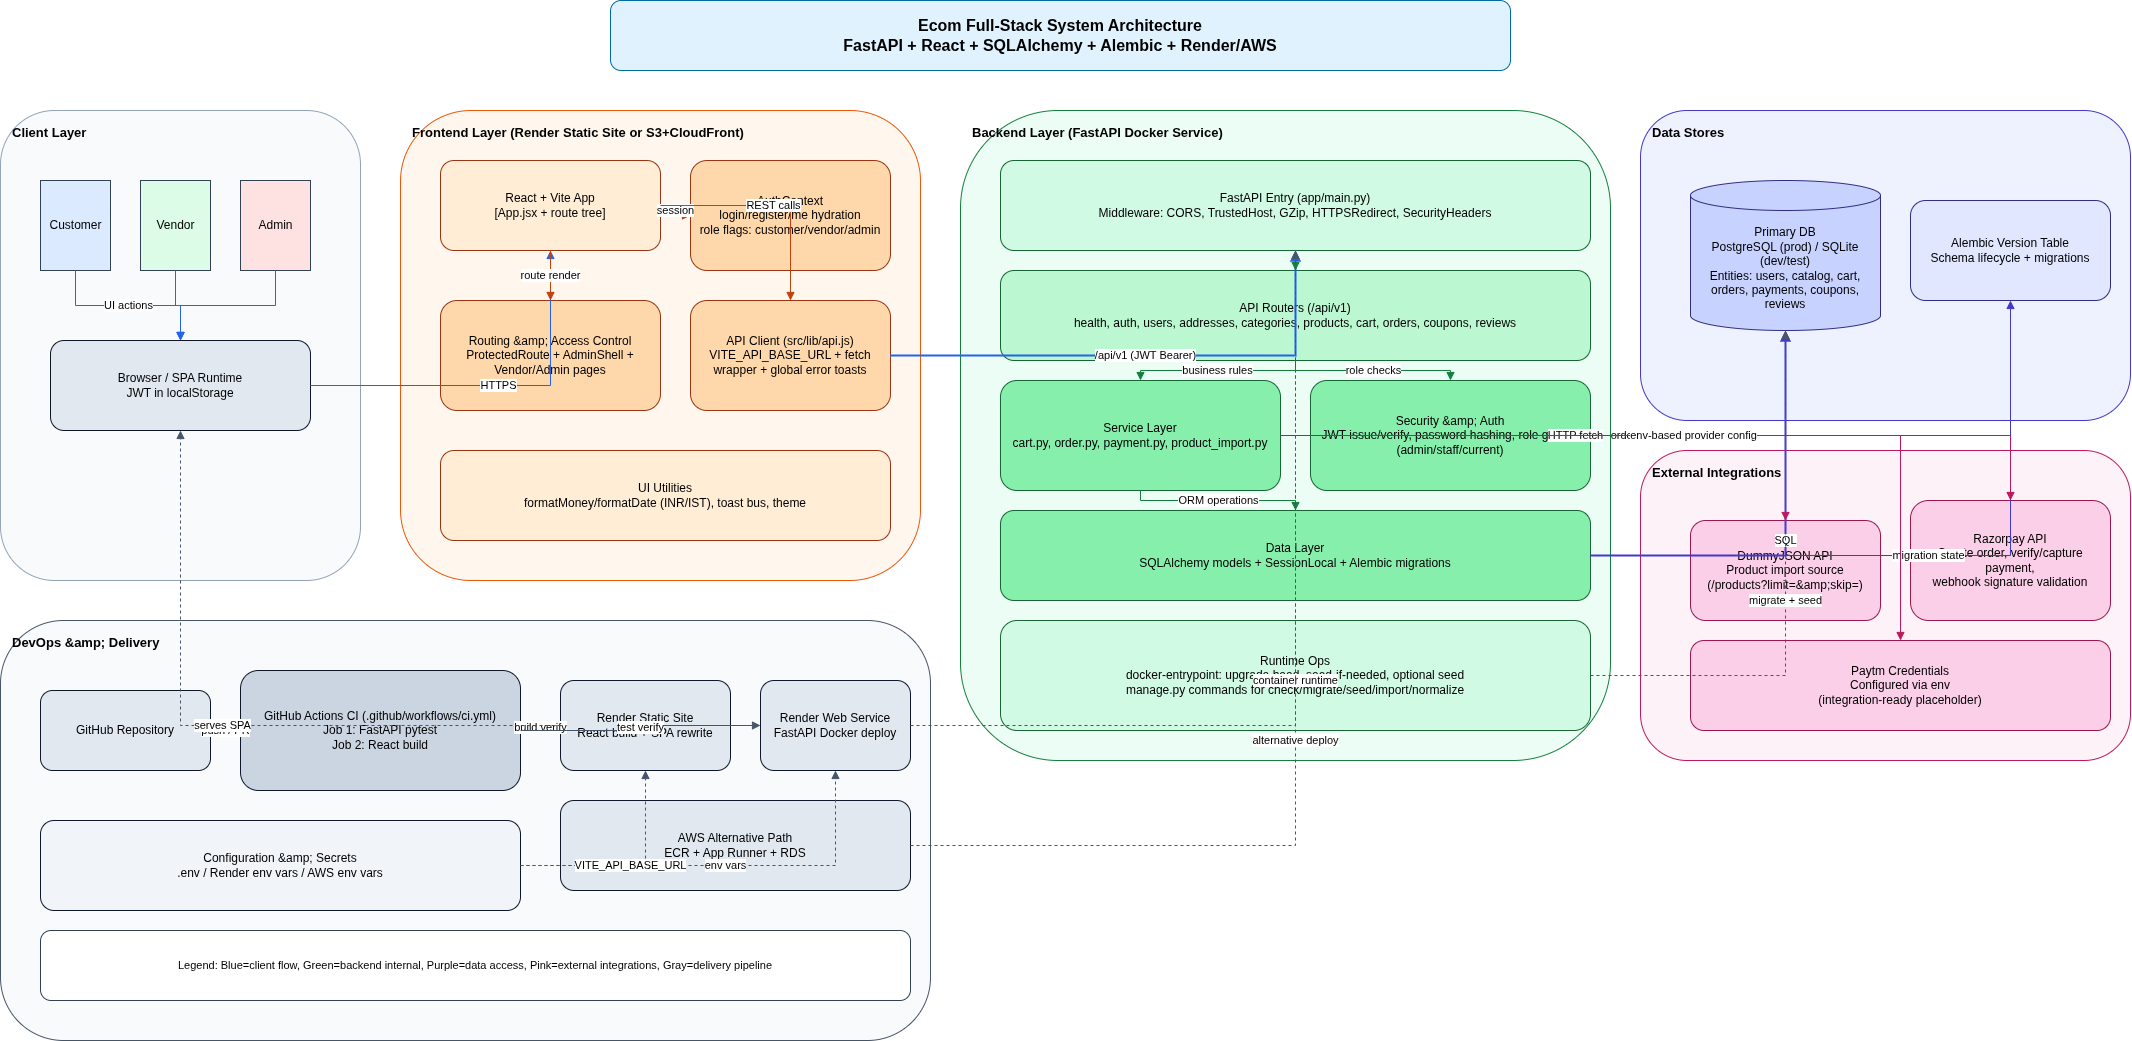

The diagram above was exported from draw.io. Its source (the exported page's mxGraphModel, read from the mxfile embedded in the PNG):
<mxGraphModel dx="1214" dy="712" grid="1" gridSize="10" guides="1" tooltips="1" connect="1" arrows="1" fold="1" page="1" pageScale="1" pageWidth="2200" pageHeight="1400" math="0" shadow="0">
  <root>
    <mxCell id="0" />
    <mxCell id="1" parent="0" />
    <mxCell id="title" value="&lt;b&gt;Ecom Full-Stack System Architecture&lt;/b&gt;&lt;br&gt;FastAPI + React + SQLAlchemy + Alembic + Render/AWS" style="rounded=1;whiteSpace=wrap;html=1;fillColor=#E0F2FE;strokeColor=#0369A1;fontSize=16;fontStyle=1;align=center;verticalAlign=middle;" parent="1" vertex="1">
      <mxGeometry x="640" y="20" width="900" height="70" as="geometry" />
    </mxCell>
    <mxCell id="layer_clients" value="Client Layer" style="rounded=1;whiteSpace=wrap;html=1;fillColor=#F8FAFC;strokeColor=#94A3B8;fontSize=13;fontStyle=1;align=left;verticalAlign=top;spacingLeft=10;spacingTop=8;" parent="1" vertex="1">
      <mxGeometry x="30" y="130" width="360" height="470" as="geometry" />
    </mxCell>
    <mxCell id="customer" value="Customer" style="shape=mxgraph.basic.user;html=1;strokeColor=#334155;fillColor=#DBEAFE;fontSize=12;" parent="1" vertex="1">
      <mxGeometry x="70" y="200" width="70" height="90" as="geometry" />
    </mxCell>
    <mxCell id="vendor" value="Vendor" style="shape=mxgraph.basic.user;html=1;strokeColor=#334155;fillColor=#DCFCE7;fontSize=12;" parent="1" vertex="1">
      <mxGeometry x="170" y="200" width="70" height="90" as="geometry" />
    </mxCell>
    <mxCell id="admin" value="Admin" style="shape=mxgraph.basic.user;html=1;strokeColor=#334155;fillColor=#FEE2E2;fontSize=12;" parent="1" vertex="1">
      <mxGeometry x="270" y="200" width="70" height="90" as="geometry" />
    </mxCell>
    <mxCell id="browser" value="Browser / SPA Runtime&lt;br&gt;JWT in localStorage" style="rounded=1;whiteSpace=wrap;html=1;strokeColor=#0F172A;fillColor=#E2E8F0;fontSize=12;align=center;verticalAlign=middle;" parent="1" vertex="1">
      <mxGeometry x="80" y="360" width="260" height="90" as="geometry" />
    </mxCell>
    <mxCell id="layer_frontend" value="Frontend Layer (Render Static Site or S3+CloudFront)" style="rounded=1;whiteSpace=wrap;html=1;fillColor=#FFF7ED;strokeColor=#EA580C;fontSize=13;fontStyle=1;align=left;verticalAlign=top;spacingLeft=10;spacingTop=8;" parent="1" vertex="1">
      <mxGeometry x="430" y="130" width="520" height="470" as="geometry" />
    </mxCell>
    <mxCell id="react_app" value="React + Vite App&lt;br&gt;[App.jsx + route tree]" style="rounded=1;whiteSpace=wrap;html=1;strokeColor=#9A3412;fillColor=#FFEDD5;fontSize=12;" parent="1" vertex="1">
      <mxGeometry x="470" y="180" width="220" height="90" as="geometry" />
    </mxCell>
    <mxCell id="auth_ctx" value="AuthContext&lt;br&gt;login/register/me hydration&lt;br&gt;role flags: customer/vendor/admin" style="rounded=1;whiteSpace=wrap;html=1;strokeColor=#9A3412;fillColor=#FED7AA;fontSize=12;" parent="1" vertex="1">
      <mxGeometry x="720" y="180" width="200" height="110" as="geometry" />
    </mxCell>
    <mxCell id="routing" value="Routing &amp;amp;amp; Access Control&lt;br&gt;ProtectedRoute + AdminShell + Vendor/Admin pages" style="rounded=1;whiteSpace=wrap;html=1;strokeColor=#9A3412;fillColor=#FED7AA;fontSize=12;" parent="1" vertex="1">
      <mxGeometry x="470" y="320" width="220" height="110" as="geometry" />
    </mxCell>
    <mxCell id="api_client" value="API Client (src/lib/api.js)&lt;br&gt;VITE_API_BASE_URL + fetch wrapper + global error toasts" style="rounded=1;whiteSpace=wrap;html=1;strokeColor=#9A3412;fillColor=#FED7AA;fontSize=12;" parent="1" vertex="1">
      <mxGeometry x="720" y="320" width="200" height="110" as="geometry" />
    </mxCell>
    <mxCell id="ux" value="UI Utilities&lt;br&gt;formatMoney/formatDate (INR/IST), toast bus, theme" style="rounded=1;whiteSpace=wrap;html=1;strokeColor=#9A3412;fillColor=#FFEDD5;fontSize=12;" parent="1" vertex="1">
      <mxGeometry x="470" y="470" width="450" height="90" as="geometry" />
    </mxCell>
    <mxCell id="layer_backend" value="Backend Layer (FastAPI Docker Service)" style="rounded=1;whiteSpace=wrap;html=1;fillColor=#ECFDF5;strokeColor=#15803D;fontSize=13;fontStyle=1;align=left;verticalAlign=top;spacingLeft=10;spacingTop=8;" parent="1" vertex="1">
      <mxGeometry x="990" y="130" width="650" height="650" as="geometry" />
    </mxCell>
    <mxCell id="api_entry" value="FastAPI Entry (app/main.py)&lt;br&gt;Middleware: CORS, TrustedHost, GZip, HTTPSRedirect, SecurityHeaders" style="rounded=1;whiteSpace=wrap;html=1;strokeColor=#166534;fillColor=#D1FAE5;fontSize=12;" parent="1" vertex="1">
      <mxGeometry x="1030" y="180" width="590" height="90" as="geometry" />
    </mxCell>
    <mxCell id="api_router" value="API Routers (/api/v1)&lt;br&gt;health, auth, users, addresses, categories, products, cart, orders, coupons, reviews" style="rounded=1;whiteSpace=wrap;html=1;strokeColor=#166534;fillColor=#BBF7D0;fontSize=12;" parent="1" vertex="1">
      <mxGeometry x="1030" y="290" width="590" height="90" as="geometry" />
    </mxCell>
    <mxCell id="service_layer" value="Service Layer&lt;br&gt;cart.py, order.py, payment.py, product_import.py" style="rounded=1;whiteSpace=wrap;html=1;strokeColor=#166534;fillColor=#86EFAC;fontSize=12;" parent="1" vertex="1">
      <mxGeometry x="1030" y="400" width="280" height="110" as="geometry" />
    </mxCell>
    <mxCell id="auth_layer" value="Security &amp;amp;amp; Auth&lt;br&gt;JWT issue/verify, password hashing, role guards (admin/staff/current)" style="rounded=1;whiteSpace=wrap;html=1;strokeColor=#166534;fillColor=#86EFAC;fontSize=12;" parent="1" vertex="1">
      <mxGeometry x="1340" y="400" width="280" height="110" as="geometry" />
    </mxCell>
    <mxCell id="data_layer" value="Data Layer&lt;br&gt;SQLAlchemy models + SessionLocal + Alembic migrations" style="rounded=1;whiteSpace=wrap;html=1;strokeColor=#166534;fillColor=#86EFAC;fontSize=12;" parent="1" vertex="1">
      <mxGeometry x="1030" y="530" width="590" height="90" as="geometry" />
    </mxCell>
    <mxCell id="runtime_ops" value="Runtime Ops&lt;br&gt;docker-entrypoint: upgrade head, seed-if-needed, optional seed&lt;br&gt;manage.py commands for check/migrate/seed/import/normalize" style="rounded=1;whiteSpace=wrap;html=1;strokeColor=#166534;fillColor=#D1FAE5;fontSize=12;" parent="1" vertex="1">
      <mxGeometry x="1030" y="640" width="590" height="110" as="geometry" />
    </mxCell>
    <mxCell id="layer_data" value="Data Stores" style="rounded=1;whiteSpace=wrap;html=1;fillColor=#EEF2FF;strokeColor=#4338CA;fontSize=13;fontStyle=1;align=left;verticalAlign=top;spacingLeft=10;spacingTop=8;" parent="1" vertex="1">
      <mxGeometry x="1670" y="130" width="490" height="310" as="geometry" />
    </mxCell>
    <mxCell id="db" value="Primary DB&lt;br&gt;PostgreSQL (prod) / SQLite (dev/test)&lt;br&gt;Entities: users, catalog, cart, orders, payments, coupons, reviews" style="shape=cylinder3;whiteSpace=wrap;html=1;boundedLbl=1;backgroundOutline=1;strokeColor=#312E81;fillColor=#C7D2FE;fontSize=12;" parent="1" vertex="1">
      <mxGeometry x="1720" y="200" width="190" height="150" as="geometry" />
    </mxCell>
    <mxCell id="alembic" value="Alembic Version Table&lt;br&gt;Schema lifecycle + migrations" style="rounded=1;whiteSpace=wrap;html=1;strokeColor=#312E81;fillColor=#E0E7FF;fontSize=12;" parent="1" vertex="1">
      <mxGeometry x="1940" y="220" width="200" height="100" as="geometry" />
    </mxCell>
    <mxCell id="layer_external" value="External Integrations" style="rounded=1;whiteSpace=wrap;html=1;fillColor=#FDF2F8;strokeColor=#BE185D;fontSize=13;fontStyle=1;align=left;verticalAlign=top;spacingLeft=10;spacingTop=8;" parent="1" vertex="1">
      <mxGeometry x="1670" y="470" width="490" height="310" as="geometry" />
    </mxCell>
    <mxCell id="dummyjson" value="DummyJSON API&lt;br&gt;Product import source&lt;br&gt;(/products?limit=&amp;amp;amp;skip=)" style="rounded=1;whiteSpace=wrap;html=1;strokeColor=#9D174D;fillColor=#FBCFE8;fontSize=12;" parent="1" vertex="1">
      <mxGeometry x="1720" y="540" width="190" height="100" as="geometry" />
    </mxCell>
    <mxCell id="razorpay" value="Razorpay API&lt;br&gt;Create order, verify/capture payment,&lt;br&gt;webhook signature validation" style="rounded=1;whiteSpace=wrap;html=1;strokeColor=#9D174D;fillColor=#FBCFE8;fontSize=12;" parent="1" vertex="1">
      <mxGeometry x="1940" y="520" width="200" height="120" as="geometry" />
    </mxCell>
    <mxCell id="paytm" value="Paytm Credentials&lt;br&gt;Configured via env&lt;br&gt;(integration-ready placeholder)" style="rounded=1;whiteSpace=wrap;html=1;strokeColor=#9D174D;fillColor=#FBCFE8;fontSize=12;" parent="1" vertex="1">
      <mxGeometry x="1720" y="660" width="420" height="90" as="geometry" />
    </mxCell>
    <mxCell id="layer_devops" value="DevOps &amp;amp;amp; Delivery" style="rounded=1;whiteSpace=wrap;html=1;fillColor=#F8FAFC;strokeColor=#475569;fontSize=13;fontStyle=1;align=left;verticalAlign=top;spacingLeft=10;spacingTop=8;" parent="1" vertex="1">
      <mxGeometry x="30" y="640" width="930" height="420" as="geometry" />
    </mxCell>
    <mxCell id="github" value="GitHub Repository" style="rounded=1;whiteSpace=wrap;html=1;strokeColor=#0F172A;fillColor=#E2E8F0;fontSize=12;" parent="1" vertex="1">
      <mxGeometry x="70" y="710" width="170" height="80" as="geometry" />
    </mxCell>
    <mxCell id="gha" value="GitHub Actions CI (.github/workflows/ci.yml)&lt;br&gt;Job 1: FastAPI pytest&lt;br&gt;Job 2: React build" style="rounded=1;whiteSpace=wrap;html=1;strokeColor=#0F172A;fillColor=#CBD5E1;fontSize=12;" parent="1" vertex="1">
      <mxGeometry x="270" y="690" width="280" height="120" as="geometry" />
    </mxCell>
    <mxCell id="render_front" value="Render Static Site&lt;br&gt;React build + SPA rewrite" style="rounded=1;whiteSpace=wrap;html=1;strokeColor=#0F172A;fillColor=#E2E8F0;fontSize=12;" parent="1" vertex="1">
      <mxGeometry x="590" y="700" width="170" height="90" as="geometry" />
    </mxCell>
    <mxCell id="render_back" value="Render Web Service&lt;br&gt;FastAPI Docker deploy" style="rounded=1;whiteSpace=wrap;html=1;strokeColor=#0F172A;fillColor=#E2E8F0;fontSize=12;" parent="1" vertex="1">
      <mxGeometry x="790" y="700" width="150" height="90" as="geometry" />
    </mxCell>
    <mxCell id="aws" value="AWS Alternative Path&lt;br&gt;ECR + App Runner + RDS" style="rounded=1;whiteSpace=wrap;html=1;strokeColor=#0F172A;fillColor=#E2E8F0;fontSize=12;" parent="1" vertex="1">
      <mxGeometry x="590" y="820" width="350" height="90" as="geometry" />
    </mxCell>
    <mxCell id="env" value="Configuration &amp;amp;amp; Secrets&lt;br&gt;.env / Render env vars / AWS env vars" style="rounded=1;whiteSpace=wrap;html=1;strokeColor=#0F172A;fillColor=#F1F5F9;fontSize=12;" parent="1" vertex="1">
      <mxGeometry x="70" y="840" width="480" height="90" as="geometry" />
    </mxCell>
    <mxCell id="legend" value="Legend: Blue=client flow, Green=backend internal, Purple=data access, Pink=external integrations, Gray=delivery pipeline" style="rounded=1;whiteSpace=wrap;html=1;strokeColor=#334155;fillColor=#FFFFFF;fontSize=11;" parent="1" vertex="1">
      <mxGeometry x="70" y="950" width="870" height="70" as="geometry" />
    </mxCell>
    <mxCell id="e_user_browser" value="UI actions" style="edgeStyle=orthogonalEdgeStyle;rounded=0;html=1;endArrow=block;endFill=1;strokeColor=#2563EB;" parent="1" source="customer" target="browser" edge="1">
      <mxGeometry relative="1" as="geometry" />
    </mxCell>
    <mxCell id="e_vendor_browser" value="" style="edgeStyle=orthogonalEdgeStyle;rounded=0;html=1;endArrow=block;endFill=1;strokeColor=#2563EB;" parent="1" source="vendor" target="browser" edge="1">
      <mxGeometry relative="1" as="geometry" />
    </mxCell>
    <mxCell id="e_admin_browser" value="" style="edgeStyle=orthogonalEdgeStyle;rounded=0;html=1;endArrow=block;endFill=1;strokeColor=#2563EB;" parent="1" source="admin" target="browser" edge="1">
      <mxGeometry relative="1" as="geometry" />
    </mxCell>
    <mxCell id="e_browser_front" value="HTTPS" style="edgeStyle=orthogonalEdgeStyle;rounded=0;html=1;endArrow=block;endFill=1;strokeColor=#2563EB;" parent="1" source="browser" target="react_app" edge="1">
      <mxGeometry relative="1" as="geometry" />
    </mxCell>
    <mxCell id="e_react_auth" value="session" style="edgeStyle=orthogonalEdgeStyle;rounded=0;html=1;endArrow=block;endFill=1;strokeColor=#C2410C;" parent="1" source="react_app" target="auth_ctx" edge="1">
      <mxGeometry relative="1" as="geometry" />
    </mxCell>
    <mxCell id="e_react_route" value="route render" style="edgeStyle=orthogonalEdgeStyle;rounded=0;html=1;endArrow=block;endFill=1;strokeColor=#C2410C;" parent="1" source="react_app" target="routing" edge="1">
      <mxGeometry relative="1" as="geometry" />
    </mxCell>
    <mxCell id="e_react_api" value="REST calls" style="edgeStyle=orthogonalEdgeStyle;rounded=0;html=1;endArrow=block;endFill=1;strokeColor=#C2410C;" parent="1" source="react_app" target="api_client" edge="1">
      <mxGeometry relative="1" as="geometry" />
    </mxCell>
    <mxCell id="e_front_back" value="/api/v1 (JWT Bearer)" style="edgeStyle=orthogonalEdgeStyle;rounded=0;html=1;endArrow=block;endFill=1;strokeColor=#2563EB;strokeWidth=2;" parent="1" source="api_client" target="api_entry" edge="1">
      <mxGeometry relative="1" as="geometry" />
    </mxCell>
    <mxCell id="e_entry_router" value="" style="edgeStyle=orthogonalEdgeStyle;rounded=0;html=1;endArrow=block;endFill=1;strokeColor=#15803D;" parent="1" source="api_entry" target="api_router" edge="1">
      <mxGeometry relative="1" as="geometry" />
    </mxCell>
    <mxCell id="e_router_service" value="business rules" style="edgeStyle=orthogonalEdgeStyle;rounded=0;html=1;endArrow=block;endFill=1;strokeColor=#15803D;" parent="1" source="api_router" target="service_layer" edge="1">
      <mxGeometry relative="1" as="geometry" />
    </mxCell>
    <mxCell id="e_router_auth" value="role checks" style="edgeStyle=orthogonalEdgeStyle;rounded=0;html=1;endArrow=block;endFill=1;strokeColor=#15803D;" parent="1" source="api_router" target="auth_layer" edge="1">
      <mxGeometry relative="1" as="geometry" />
    </mxCell>
    <mxCell id="e_service_data" value="ORM operations" style="edgeStyle=orthogonalEdgeStyle;rounded=0;html=1;endArrow=block;endFill=1;strokeColor=#15803D;" parent="1" source="service_layer" target="data_layer" edge="1">
      <mxGeometry relative="1" as="geometry" />
    </mxCell>
    <mxCell id="e_data_db" value="SQL" style="edgeStyle=orthogonalEdgeStyle;rounded=0;html=1;endArrow=block;endFill=1;strokeColor=#4338CA;strokeWidth=2;" parent="1" source="data_layer" target="db" edge="1">
      <mxGeometry relative="1" as="geometry" />
    </mxCell>
    <mxCell id="e_data_alembic" value="migration state" style="edgeStyle=orthogonalEdgeStyle;rounded=0;html=1;endArrow=block;endFill=1;strokeColor=#4338CA;" parent="1" source="data_layer" target="alembic" edge="1">
      <mxGeometry relative="1" as="geometry" />
    </mxCell>
    <mxCell id="e_import_dummyjson" value="HTTP fetch" style="edgeStyle=orthogonalEdgeStyle;rounded=0;html=1;endArrow=block;endFill=1;strokeColor=#BE185D;" parent="1" source="service_layer" target="dummyjson" edge="1">
      <mxGeometry relative="1" as="geometry" />
    </mxCell>
    <mxCell id="e_payment_razorpay" value="order/create/verify/webhook" style="edgeStyle=orthogonalEdgeStyle;rounded=0;html=1;endArrow=block;endFill=1;strokeColor=#BE185D;" parent="1" source="service_layer" target="razorpay" edge="1">
      <mxGeometry relative="1" as="geometry" />
    </mxCell>
    <mxCell id="e_payment_paytm" value="env-based provider config" style="edgeStyle=orthogonalEdgeStyle;rounded=0;html=1;endArrow=block;endFill=1;strokeColor=#BE185D;" parent="1" source="service_layer" target="paytm" edge="1">
      <mxGeometry relative="1" as="geometry" />
    </mxCell>
    <mxCell id="e_repo_ci" value="push / PR" style="edgeStyle=orthogonalEdgeStyle;rounded=0;html=1;endArrow=block;endFill=1;strokeColor=#475569;" parent="1" source="github" target="gha" edge="1">
      <mxGeometry relative="1" as="geometry" />
    </mxCell>
    <mxCell id="e_ci_front" value="build verify" style="edgeStyle=orthogonalEdgeStyle;rounded=0;html=1;endArrow=block;endFill=1;strokeColor=#475569;" parent="1" source="gha" target="render_front" edge="1">
      <mxGeometry relative="1" as="geometry" />
    </mxCell>
    <mxCell id="e_ci_back" value="test verify" style="edgeStyle=orthogonalEdgeStyle;rounded=0;html=1;endArrow=block;endFill=1;strokeColor=#475569;" parent="1" source="gha" target="render_back" edge="1">
      <mxGeometry relative="1" as="geometry" />
    </mxCell>
    <mxCell id="e_render_front_client" value="serves SPA" style="edgeStyle=orthogonalEdgeStyle;rounded=0;html=1;dashed=1;endArrow=block;endFill=1;strokeColor=#475569;" parent="1" source="render_front" target="browser" edge="1">
      <mxGeometry relative="1" as="geometry" />
    </mxCell>
    <mxCell id="e_render_back_backend" value="container runtime" style="edgeStyle=orthogonalEdgeStyle;rounded=0;html=1;dashed=1;endArrow=block;endFill=1;strokeColor=#475569;" parent="1" source="render_back" target="api_entry" edge="1">
      <mxGeometry relative="1" as="geometry" />
    </mxCell>
    <mxCell id="e_ops_db" value="migrate + seed" style="edgeStyle=orthogonalEdgeStyle;rounded=0;html=1;dashed=1;endArrow=block;endFill=1;strokeColor=#475569;" parent="1" source="runtime_ops" target="db" edge="1">
      <mxGeometry relative="1" as="geometry" />
    </mxCell>
    <mxCell id="e_env_back" value="env vars" style="edgeStyle=orthogonalEdgeStyle;rounded=0;html=1;dashed=1;endArrow=block;endFill=1;strokeColor=#475569;" parent="1" source="env" target="render_back" edge="1">
      <mxGeometry relative="1" as="geometry" />
    </mxCell>
    <mxCell id="e_env_front" value="VITE_API_BASE_URL" style="edgeStyle=orthogonalEdgeStyle;rounded=0;html=1;dashed=1;endArrow=block;endFill=1;strokeColor=#475569;" parent="1" source="env" target="render_front" edge="1">
      <mxGeometry relative="1" as="geometry" />
    </mxCell>
    <mxCell id="e_aws_back" value="alternative deploy" style="edgeStyle=orthogonalEdgeStyle;rounded=0;html=1;dashed=1;endArrow=block;endFill=1;strokeColor=#475569;" parent="1" source="aws" target="api_entry" edge="1">
      <mxGeometry relative="1" as="geometry" />
    </mxCell>
  </root>
</mxGraphModel>